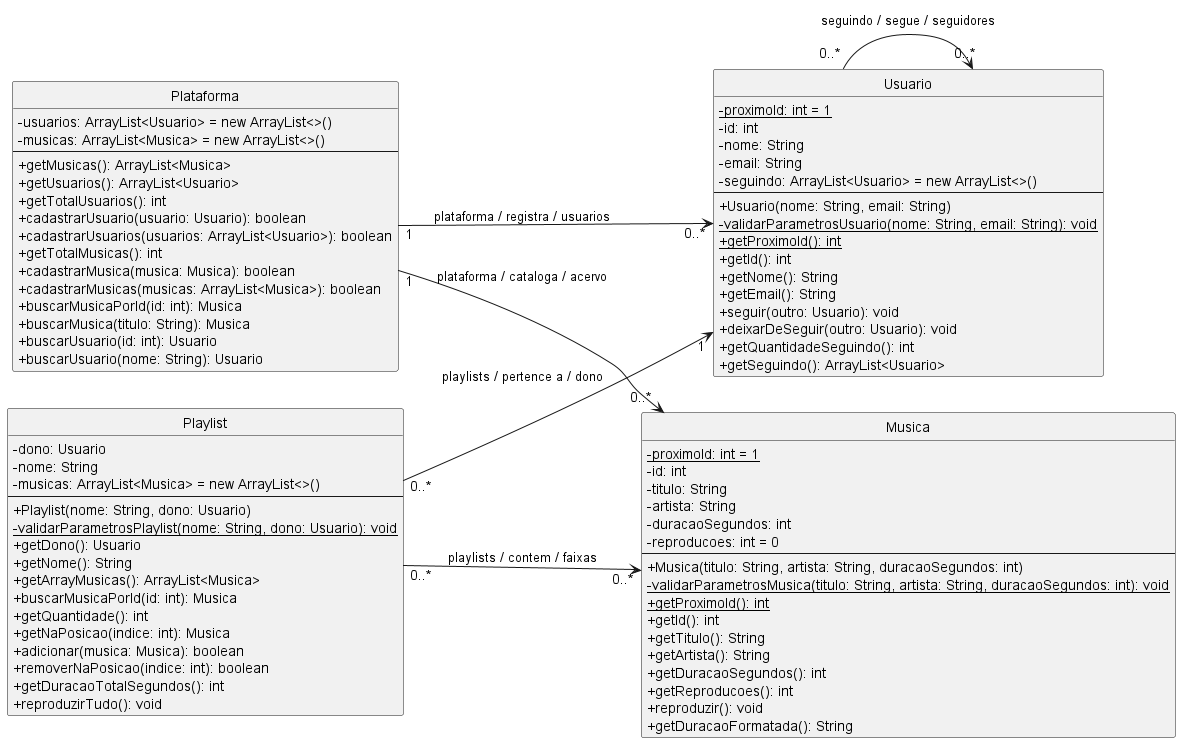

The diagram above was rendered by PlantUML. Its source (embedded in the PNG):
@startuml
skinparam classAttributeIconSize 0
hide circle
left to right direction

class Plataforma {
  -usuarios: ArrayList<Usuario> = new ArrayList<>()
  -musicas: ArrayList<Musica> = new ArrayList<>()
  --
  +getMusicas(): ArrayList<Musica>
  +getUsuarios(): ArrayList<Usuario>
  +getTotalUsuarios(): int
  +cadastrarUsuario(usuario: Usuario): boolean
  +cadastrarUsuarios(usuarios: ArrayList<Usuario>): boolean
  +getTotalMusicas(): int
  +cadastrarMusica(musica: Musica): boolean
  +cadastrarMusicas(musicas: ArrayList<Musica>): boolean
  +buscarMusicaPorId(id: int): Musica
  +buscarMusica(titulo: String): Musica
  +buscarUsuario(id: int): Usuario
  +buscarUsuario(nome: String): Usuario
}

class Usuario {
  -{static} proximoId: int = 1
  -id: int
  -nome: String
  -email: String
  -seguindo: ArrayList<Usuario> = new ArrayList<>()
  --
  +Usuario(nome: String, email: String)
  -{static} validarParametrosUsuario(nome: String, email: String): void
  +{static} getProximoId(): int
  +getId(): int
  +getNome(): String
  +getEmail(): String
  +seguir(outro: Usuario): void
  +deixarDeSeguir(outro: Usuario): void
  +getQuantidadeSeguindo(): int
  +getSeguindo(): ArrayList<Usuario>
}

class Playlist {
  -dono: Usuario
  -nome: String
  -musicas: ArrayList<Musica> = new ArrayList<>()
  --
  +Playlist(nome: String, dono: Usuario)
  -{static} validarParametrosPlaylist(nome: String, dono: Usuario): void
  +getDono(): Usuario
  +getNome(): String
  +getArrayMusicas(): ArrayList<Musica>
  +buscarMusicaPorId(id: int): Musica
  +getQuantidade(): int
  +getNaPosicao(indice: int): Musica
  +adicionar(musica: Musica): boolean
  +removerNaPosicao(indice: int): boolean
  +getDuracaoTotalSegundos(): int
  +reproduzirTudo(): void
}

class Musica {
  -{static} proximoId: int = 1
  -id: int
  -titulo: String
  -artista: String
  -duracaoSegundos: int
  -reproducoes: int = 0
  --
  +Musica(titulo: String, artista: String, duracaoSegundos: int)
  -{static} validarParametrosMusica(titulo: String, artista: String, duracaoSegundos: int): void
  +{static} getProximoId(): int
  +getId(): int
  +getTitulo(): String
  +getArtista(): String
  +getDuracaoSegundos(): int
  +getReproducoes(): int
  +reproduzir(): void
  +getDuracaoFormatada(): String
}

Plataforma "1" --> "0..*" Musica : plataforma / cataloga / acervo
Plataforma "1" --> "0..*" Usuario : plataforma / registra / usuarios
Playlist "0..*" --> "1" Usuario : playlists / pertence a / dono
Playlist "0..*" --> "0..*" Musica : playlists / contem / faixas
Usuario "0..*" --> "0..*" Usuario : seguindo / segue / seguidores

@enduml